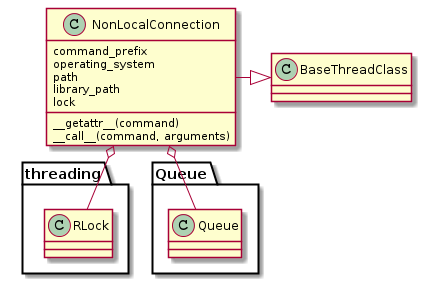

The diagram above was rendered by PlantUML. Its source (embedded in the PNG):
@startuml
NonLocalConnection -|> BaseThreadClass
NonLocalConnection : command_prefix
NonLocalConnection : operating_system
NonLocalConnection: path
NonLocalConnection : library_path
NonLocalConnection : lock
NonLocalConnection o-- threading.RLock
NonLocalConnection o-- Queue.Queue
NonLocalConnection : __getattr__(command)
NonLocalConnection : __call__(command, arguments)

@enduml